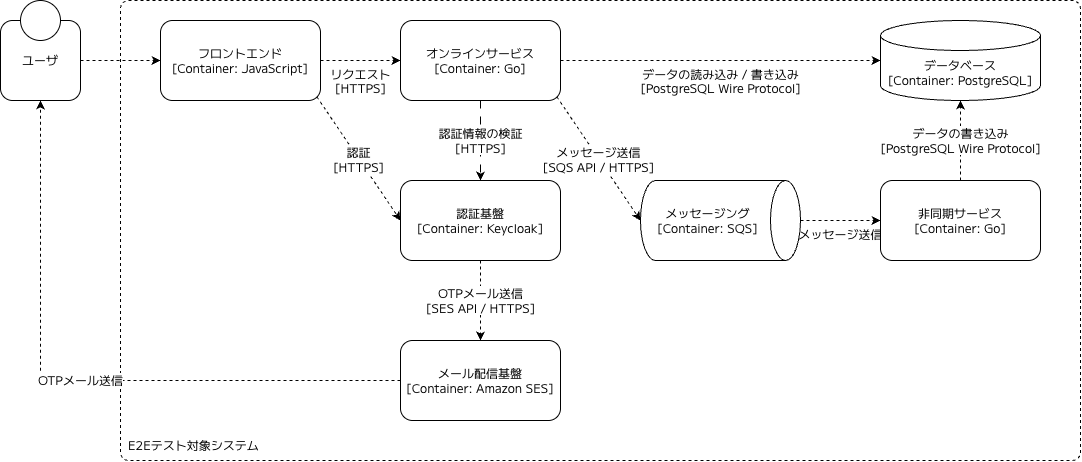

The diagram above was exported from draw.io. Its source (the exported page's mxGraphModel, read from the mxfile embedded in the PNG):
<mxGraphModel dx="1119" dy="-11" grid="1" gridSize="10" guides="1" tooltips="1" connect="1" arrows="1" fold="0" page="1" pageScale="1" pageWidth="1169" pageHeight="827" math="0" shadow="0">
  <root>
    <mxCell id="0" />
    <mxCell id="1" parent="0" />
    <mxCell id="0AphWk-OAE_4NvOxvYkJ-24" parent="1" style="rounded=1;whiteSpace=wrap;html=1;roundedPerimeter=1;strokeColor=default;dashed=1;fillColor=none;fontFamily=M PLUS 1;align=left;verticalAlign=bottom;spacing=8;absoluteArcSize=1;arcSize=16;fontStyle=0;fontSize=12;fontSource=https%3A%2F%2Ffonts.googleapis.com%2Fcss%3Ffamily%3DM%2BPLUS%2B1;" value="E2Eテスト対象システム" vertex="1">
      <mxGeometry height="460" width="960" x="160" y="860" as="geometry" />
    </mxCell>
    <mxCell id="0AphWk-OAE_4NvOxvYkJ-27" edge="1" parent="1" source="0AphWk-OAE_4NvOxvYkJ-26" style="edgeStyle=none;html=1;exitX=1;exitY=0.5;exitDx=0;exitDy=0;entryX=0;entryY=0.5;entryDx=0;entryDy=0;fontFamily=M PLUS 1;fontSize=12;dashed=1;fontSource=https%3A%2F%2Ffonts.googleapis.com%2Fcss%3Ffamily%3DM%2BPLUS%2B1;" target="0AphWk-OAE_4NvOxvYkJ-2">
      <mxGeometry relative="1" as="geometry" />
    </mxCell>
    <mxCell id="0AphWk-OAE_4NvOxvYkJ-26" parent="1" style="rounded=1;whiteSpace=wrap;html=1;roundedPerimeter=1;fontFamily=M PLUS 1;fontSize=12;fontSource=https%3A%2F%2Ffonts.googleapis.com%2Fcss%3Ffamily%3DM%2BPLUS%2B1;" value="ユーザ" vertex="1">
      <mxGeometry height="80" width="80" x="40" y="880" as="geometry" />
    </mxCell>
    <mxCell id="0AphWk-OAE_4NvOxvYkJ-4" edge="1" parent="1" source="0AphWk-OAE_4NvOxvYkJ-2" style="edgeStyle=none;html=1;exitX=1;exitY=0.5;exitDx=0;exitDy=0;entryX=0;entryY=0.5;entryDx=0;entryDy=0;fontSize=12;fontFamily=M PLUS 1;dashed=1;verticalAlign=top;fontSource=https%3A%2F%2Ffonts.googleapis.com%2Fcss%3Ffamily%3DM%2BPLUS%2B1;" target="0AphWk-OAE_4NvOxvYkJ-3" value="リクエスト&lt;br&gt;[HTTPS]">
      <mxGeometry relative="1" as="geometry" />
    </mxCell>
    <mxCell id="0AphWk-OAE_4NvOxvYkJ-9" edge="1" parent="1" source="0AphWk-OAE_4NvOxvYkJ-2" style="edgeStyle=none;html=1;exitX=1;exitY=1;exitDx=0;exitDy=0;entryX=0;entryY=0.5;entryDx=0;entryDy=0;fontFamily=M PLUS 1;fontSize=12;dashed=1;fontSource=https%3A%2F%2Ffonts.googleapis.com%2Fcss%3Ffamily%3DM%2BPLUS%2B1;" target="0AphWk-OAE_4NvOxvYkJ-7" value="&lt;div&gt;認証&lt;/div&gt;[HTTPS]">
      <mxGeometry relative="1" as="geometry" />
    </mxCell>
    <mxCell id="0AphWk-OAE_4NvOxvYkJ-2" parent="1" style="rounded=1;whiteSpace=wrap;html=1;roundedPerimeter=1;fontFamily=M PLUS 1;fontSize=12;fontSource=https%3A%2F%2Ffonts.googleapis.com%2Fcss%3Ffamily%3DM%2BPLUS%2B1;" value="フロントエンド&lt;br&gt;&lt;div&gt;[Container: JavaScript]&lt;/div&gt;" vertex="1">
      <mxGeometry height="80" width="160" x="200" y="880" as="geometry" />
    </mxCell>
    <mxCell id="0AphWk-OAE_4NvOxvYkJ-6" edge="1" parent="1" source="0AphWk-OAE_4NvOxvYkJ-3" style="edgeStyle=none;html=1;exitX=1;exitY=0.5;exitDx=0;exitDy=0;entryX=0;entryY=0.5;entryDx=0;entryDy=0;fontFamily=M PLUS 1;fontSize=12;entryPerimeter=0;dashed=1;verticalAlign=top;fontSource=https%3A%2F%2Ffonts.googleapis.com%2Fcss%3Ffamily%3DM%2BPLUS%2B1;" target="0AphWk-OAE_4NvOxvYkJ-13" value="データの読み込み / 書き込み&lt;br&gt;[PostgreSQL Wire Protocol]">
      <mxGeometry relative="1" as="geometry">
        <mxPoint x="720" y="920" as="targetPoint" />
      </mxGeometry>
    </mxCell>
    <mxCell id="0AphWk-OAE_4NvOxvYkJ-8" edge="1" parent="1" source="0AphWk-OAE_4NvOxvYkJ-3" style="edgeStyle=none;html=1;exitX=0.5;exitY=1;exitDx=0;exitDy=0;entryX=0.5;entryY=0;entryDx=0;entryDy=0;fontFamily=M PLUS 1;fontSize=12;dashed=1;dashPattern=8 8;fontSource=https%3A%2F%2Ffonts.googleapis.com%2Fcss%3Ffamily%3DM%2BPLUS%2B1;" target="0AphWk-OAE_4NvOxvYkJ-7" value="認証情報の検証&lt;br&gt;[HTTPS]">
      <mxGeometry relative="1" as="geometry" />
    </mxCell>
    <mxCell id="0AphWk-OAE_4NvOxvYkJ-3" parent="1" style="rounded=1;whiteSpace=wrap;html=1;roundedPerimeter=1;fontFamily=M PLUS 1;fontSize=12;fontSource=https%3A%2F%2Ffonts.googleapis.com%2Fcss%3Ffamily%3DM%2BPLUS%2B1;" value="オンラインサービス&lt;br&gt;&lt;div&gt;[Container: Go]&lt;/div&gt;" vertex="1">
      <mxGeometry height="80" width="160" x="440" y="880" as="geometry" />
    </mxCell>
    <mxCell id="0AphWk-OAE_4NvOxvYkJ-7" parent="1" style="rounded=1;whiteSpace=wrap;html=1;roundedPerimeter=1;fontFamily=M PLUS 1;fontSize=12;fontSource=https%3A%2F%2Ffonts.googleapis.com%2Fcss%3Ffamily%3DM%2BPLUS%2B1;" value="&lt;div&gt;認証基盤&lt;br&gt;[Container: Keycloak&lt;span style=&quot;background-color: transparent; color: light-dark(rgb(0, 0, 0), rgb(255, 255, 255));&quot;&gt;]&lt;/span&gt;&lt;/div&gt;" vertex="1">
      <mxGeometry height="80" width="160" x="440" y="1040" as="geometry" />
    </mxCell>
    <mxCell id="0AphWk-OAE_4NvOxvYkJ-13" parent="1" style="shape=cylinder3;whiteSpace=wrap;html=1;boundedLbl=1;backgroundOutline=1;size=15;fontFamily=M PLUS 1;fontSize=12;fontSource=https%3A%2F%2Ffonts.googleapis.com%2Fcss%3Ffamily%3DM%2BPLUS%2B1;" value="&lt;span style=&quot;&quot;&gt;データベース&lt;/span&gt;&lt;br style=&quot;&quot;&gt;&lt;span style=&quot;&quot;&gt;[Container: PostgreSQL]&lt;/span&gt;" vertex="1">
      <mxGeometry height="80" width="160" x="920" y="880" as="geometry" />
    </mxCell>
    <mxCell id="0AphWk-OAE_4NvOxvYkJ-17" edge="1" parent="1" source="0AphWk-OAE_4NvOxvYkJ-14" style="edgeStyle=none;html=1;exitX=0.5;exitY=0;exitDx=0;exitDy=0;exitPerimeter=0;entryX=0;entryY=0.5;entryDx=0;entryDy=0;dashed=1;fontSize=12;fontFamily=M PLUS 1;verticalAlign=top;fontSource=https%3A%2F%2Ffonts.googleapis.com%2Fcss%3Ffamily%3DM%2BPLUS%2B1;" target="0AphWk-OAE_4NvOxvYkJ-16" value="メッセージ送信">
      <mxGeometry relative="1" as="geometry" />
    </mxCell>
    <mxCell id="0AphWk-OAE_4NvOxvYkJ-14" parent="1" style="shape=cylinder3;whiteSpace=wrap;html=1;boundedLbl=1;backgroundOutline=1;size=15;direction=south;fontFamily=M PLUS 1;fontSize=12;fontSource=https%3A%2F%2Ffonts.googleapis.com%2Fcss%3Ffamily%3DM%2BPLUS%2B1;" value="メッセージング&lt;br&gt;[Container: SQS]" vertex="1">
      <mxGeometry height="80" width="160" x="680" y="1040" as="geometry" />
    </mxCell>
    <mxCell id="0AphWk-OAE_4NvOxvYkJ-15" edge="1" parent="1" source="0AphWk-OAE_4NvOxvYkJ-3" style="edgeStyle=none;html=1;exitX=1;exitY=1;exitDx=0;exitDy=0;entryX=0.5;entryY=1;entryDx=0;entryDy=0;entryPerimeter=0;fontFamily=M PLUS 1;fontSize=12;dashed=1;verticalAlign=middle;fontSource=https%3A%2F%2Ffonts.googleapis.com%2Fcss%3Ffamily%3DM%2BPLUS%2B1;" target="0AphWk-OAE_4NvOxvYkJ-14" value="メッセージ送信&lt;br&gt;[SQS API / HTTPS]">
      <mxGeometry relative="1" as="geometry" />
    </mxCell>
    <mxCell id="0AphWk-OAE_4NvOxvYkJ-16" parent="1" style="rounded=1;whiteSpace=wrap;html=1;roundedPerimeter=1;fontFamily=M PLUS 1;fontSize=12;fontSource=https%3A%2F%2Ffonts.googleapis.com%2Fcss%3Ffamily%3DM%2BPLUS%2B1;" value="非同期サービス&lt;br&gt;[Container: Go]" vertex="1">
      <mxGeometry height="80" width="160" x="920" y="1040" as="geometry" />
    </mxCell>
    <mxCell id="0AphWk-OAE_4NvOxvYkJ-19" edge="1" parent="1" source="0AphWk-OAE_4NvOxvYkJ-16" style="edgeStyle=none;html=1;entryX=0.5;entryY=1;entryDx=0;entryDy=0;entryPerimeter=0;fontFamily=M PLUS 1;fontSize=12;dashed=1;verticalAlign=middle;fontSource=https%3A%2F%2Ffonts.googleapis.com%2Fcss%3Ffamily%3DM%2BPLUS%2B1;" target="0AphWk-OAE_4NvOxvYkJ-13" value="データの書き込み&lt;br&gt;[PostgreSQL Wire Protocol]">
      <mxGeometry relative="1" as="geometry">
        <mxPoint x="640" y="1080" as="sourcePoint" />
        <mxPoint x="720" y="1080" as="targetPoint" />
      </mxGeometry>
    </mxCell>
    <mxCell id="0AphWk-OAE_4NvOxvYkJ-28" edge="1" parent="1" source="0AphWk-OAE_4NvOxvYkJ-20" style="edgeStyle=orthogonalEdgeStyle;html=1;exitX=0;exitY=0.5;exitDx=0;exitDy=0;dashed=1;fontFamily=M PLUS 1;fontSize=12;fontSource=https%3A%2F%2Ffonts.googleapis.com%2Fcss%3Ffamily%3DM%2BPLUS%2B1;" target="0AphWk-OAE_4NvOxvYkJ-26" value="OTPメール送信">
      <mxGeometry relative="1" as="geometry" />
    </mxCell>
    <mxCell id="0AphWk-OAE_4NvOxvYkJ-20" parent="1" style="rounded=1;whiteSpace=wrap;html=1;roundedPerimeter=1;fontFamily=M PLUS 1;fontSize=12;fontSource=https%3A%2F%2Ffonts.googleapis.com%2Fcss%3Ffamily%3DM%2BPLUS%2B1;" value="&lt;div&gt;メール配信基盤&lt;br&gt;[Container: Amazon SES]&lt;/div&gt;" vertex="1">
      <mxGeometry height="80" width="160" x="440" y="1200" as="geometry" />
    </mxCell>
    <mxCell id="0AphWk-OAE_4NvOxvYkJ-22" edge="1" parent="1" source="0AphWk-OAE_4NvOxvYkJ-7" style="edgeStyle=none;html=1;fontFamily=M PLUS 1;fontSize=12;dashed=1;verticalAlign=middle;exitX=0.5;exitY=1;exitDx=0;exitDy=0;fontSource=https%3A%2F%2Ffonts.googleapis.com%2Fcss%3Ffamily%3DM%2BPLUS%2B1;" target="0AphWk-OAE_4NvOxvYkJ-20" value="OTPメール送信&lt;br&gt;[SES API / HTTPS]">
      <mxGeometry relative="1" as="geometry">
        <mxPoint x="1000" y="1080" as="sourcePoint" />
        <mxPoint x="1000" y="1000" as="targetPoint" />
      </mxGeometry>
    </mxCell>
    <mxCell id="0AphWk-OAE_4NvOxvYkJ-25" parent="1" style="ellipse;whiteSpace=wrap;html=1;shapeInside=1;aspect=fixed;fontFamily=M PLUS 1;fontSize=12;fontSource=https%3A%2F%2Ffonts.googleapis.com%2Fcss%3Ffamily%3DM%2BPLUS%2B1;" value="" vertex="1">
      <mxGeometry height="40" width="40" x="60" y="860" as="geometry" />
    </mxCell>
  </root>
</mxGraphModel>